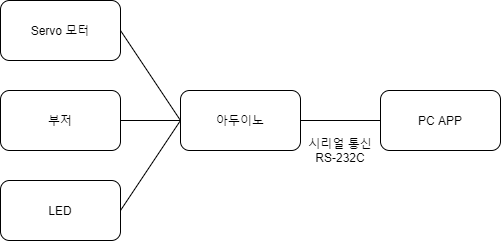

The diagram above was exported from draw.io. Its source (the exported page's mxGraphModel, read from the mxfile embedded in the PNG):
<mxGraphModel dx="1422" dy="794" grid="1" gridSize="10" guides="1" tooltips="1" connect="1" arrows="1" fold="1" page="1" pageScale="1" pageWidth="827" pageHeight="1169" math="0" shadow="0">
  <root>
    <mxCell id="0" />
    <mxCell id="1" parent="0" />
    <mxCell id="KZZPSZwXbnzCwHaIhsYQ-1" value="아두이노" style="rounded=1;whiteSpace=wrap;html=1;" vertex="1" parent="1">
      <mxGeometry x="330" y="250" width="120" height="60" as="geometry" />
    </mxCell>
    <mxCell id="KZZPSZwXbnzCwHaIhsYQ-2" value="Servo 모터" style="rounded=1;whiteSpace=wrap;html=1;" vertex="1" parent="1">
      <mxGeometry x="150" y="160" width="120" height="60" as="geometry" />
    </mxCell>
    <mxCell id="KZZPSZwXbnzCwHaIhsYQ-3" value="부저" style="rounded=1;whiteSpace=wrap;html=1;" vertex="1" parent="1">
      <mxGeometry x="150" y="250" width="120" height="60" as="geometry" />
    </mxCell>
    <mxCell id="KZZPSZwXbnzCwHaIhsYQ-4" value="LED" style="rounded=1;whiteSpace=wrap;html=1;" vertex="1" parent="1">
      <mxGeometry x="150" y="340" width="120" height="60" as="geometry" />
    </mxCell>
    <mxCell id="KZZPSZwXbnzCwHaIhsYQ-5" value="PC APP" style="rounded=1;whiteSpace=wrap;html=1;" vertex="1" parent="1">
      <mxGeometry x="530" y="250" width="120" height="60" as="geometry" />
    </mxCell>
    <mxCell id="KZZPSZwXbnzCwHaIhsYQ-6" value="" style="endArrow=none;html=1;exitX=1;exitY=0.5;exitDx=0;exitDy=0;entryX=0;entryY=0.5;entryDx=0;entryDy=0;" edge="1" parent="1" source="KZZPSZwXbnzCwHaIhsYQ-1" target="KZZPSZwXbnzCwHaIhsYQ-5">
      <mxGeometry width="50" height="50" relative="1" as="geometry">
        <mxPoint x="450" y="310" as="sourcePoint" />
        <mxPoint x="500" y="260" as="targetPoint" />
      </mxGeometry>
    </mxCell>
    <mxCell id="KZZPSZwXbnzCwHaIhsYQ-7" value="시리얼 통신&lt;br&gt;RS-232C" style="text;html=1;strokeColor=none;fillColor=none;align=center;verticalAlign=middle;whiteSpace=wrap;rounded=0;" vertex="1" parent="1">
      <mxGeometry x="450" y="300" width="80" height="20" as="geometry" />
    </mxCell>
    <mxCell id="KZZPSZwXbnzCwHaIhsYQ-8" value="" style="endArrow=none;html=1;exitX=1;exitY=0.5;exitDx=0;exitDy=0;entryX=0;entryY=0.5;entryDx=0;entryDy=0;" edge="1" parent="1" source="KZZPSZwXbnzCwHaIhsYQ-2" target="KZZPSZwXbnzCwHaIhsYQ-1">
      <mxGeometry width="50" height="50" relative="1" as="geometry">
        <mxPoint x="330" y="230" as="sourcePoint" />
        <mxPoint x="380" y="180" as="targetPoint" />
      </mxGeometry>
    </mxCell>
    <mxCell id="KZZPSZwXbnzCwHaIhsYQ-9" value="" style="endArrow=none;html=1;exitX=1;exitY=0.5;exitDx=0;exitDy=0;entryX=0;entryY=0.5;entryDx=0;entryDy=0;" edge="1" parent="1" source="KZZPSZwXbnzCwHaIhsYQ-3" target="KZZPSZwXbnzCwHaIhsYQ-1">
      <mxGeometry width="50" height="50" relative="1" as="geometry">
        <mxPoint x="280" y="420" as="sourcePoint" />
        <mxPoint x="330" y="370" as="targetPoint" />
      </mxGeometry>
    </mxCell>
    <mxCell id="KZZPSZwXbnzCwHaIhsYQ-10" value="" style="endArrow=none;html=1;exitX=1;exitY=0.5;exitDx=0;exitDy=0;entryX=0;entryY=0.5;entryDx=0;entryDy=0;" edge="1" parent="1" source="KZZPSZwXbnzCwHaIhsYQ-4" target="KZZPSZwXbnzCwHaIhsYQ-1">
      <mxGeometry width="50" height="50" relative="1" as="geometry">
        <mxPoint x="310" y="390" as="sourcePoint" />
        <mxPoint x="360" y="340" as="targetPoint" />
      </mxGeometry>
    </mxCell>
  </root>
</mxGraphModel>